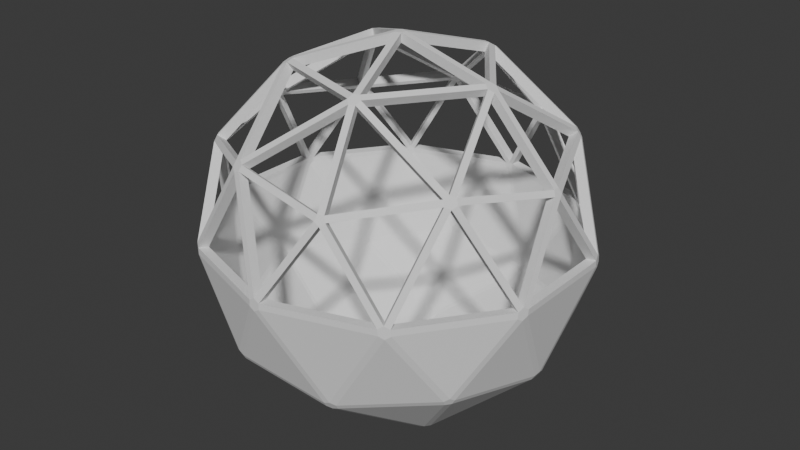 # Source: IcoSphereBorders.blend  (saved by Blender 4.1.24; exported with 4.5.12 LTS)
import bpy
from mathutils import Matrix  # noqa: F401  (used for matrix-valued properties, if any)

bpy.ops.wm.read_factory_settings(use_empty=True)
scene = bpy.context.scene
scene.name = 'Scene'

# ---- collections
col_collection = bpy.data.collections.new('Collection'); scene.collection.children.link(col_collection)

# ---- world
world_world = bpy.data.worlds.new('World'); scene.world = world_world
world_world.use_nodes = True; world_world.node_tree.nodes.clear()
_N = world_world.node_tree.nodes; _L = world_world.node_tree.links
n0 = _N.new('ShaderNodeOutputWorld'); n0.name = 'World Output'; n0.location = (300, 300)
n1 = _N.new('ShaderNodeBackground'); n1.name = 'Background'; n1.location = (10, 300)
n1.inputs[0].default_value = (0.05088, 0.05088, 0.05088, 1.0)
_L.new(n1.outputs[0], n0.inputs[0])
n0.is_active_output = True
world_world.color = (0.05088, 0.05088, 0.05088)
world_world.use_sun_shadow = False
world_world.sun_shadow_jitter_overblur = 0.0

# ---- meshes
me_icosphere_001 = bpy.data.meshes.new('Icosphere.001')
me_icosphere_001.from_pydata([(0.008618, -0.02652, -0.9902), (-0.02256, -0.01639, -0.9902), (-0.02256, 0.01639, -0.9902), (0.008618, 0.02652, -0.9902), (0.02789, -9.313e-10, -0.9902), (0.6987, -0.5279, -0.463), (0.718, -0.5014, -0.463), (0.7352, -0.5014, -0.4351), (0.7266, -0.5279, -0.4179), (0.704, -0.5443, -0.4351), (-0.255, -0.8378, -0.463), (-0.2496, -0.8542, -0.4351), (-0.2775, -0.8542, -0.4179), (-0.3001, -0.8378, -0.4351), (-0.2862, -0.8277, -0.463), (-0.8756, -0.01639, -0.463), (-0.8895, -0.02652, -0.4351), (-0.8981, 9.313e-10, -0.4179), (-0.8895, 0.02652, -0.4351), (-0.8756, 0.01639, -0.463), (-0.2862, 0.8277, -0.463), (-0.3001, 0.8378, -0.4351), (-0.2775, 0.8542, -0.4179), (-0.2496, 0.8542, -0.4351), (-0.255, 0.8378, -0.463), (0.718, 0.5014, -0.463), (0.6987, 0.5279, -0.463), (0.704, 0.5443, -0.4351), (0.7266, 0.5279, -0.4179), (0.7352, 0.5014, -0.4351), (0.2775, -0.8542, 0.4179), (0.3001, -0.8378, 0.4351), (0.2862, -0.8277, 0.463), (0.255, -0.8378, 0.463), (0.2496, -0.8542, 0.4351), (-0.7266, -0.5279, 0.4179), (-0.704, -0.5443, 0.4351), (-0.6987, -0.5279, 0.463), (-0.718, -0.5014, 0.463), (-0.7352, -0.5014, 0.4351), (-0.7266, 0.5279, 0.4179), (-0.7352, 0.5014, 0.4351), (-0.718, 0.5014, 0.463), (-0.6987, 0.5279, 0.463), (-0.704, 0.5443, 0.4351), (0.2775, 0.8542, 0.4179), (0.2496, 0.8542, 0.4351), (0.255, 0.8378, 0.463), (0.2862, 0.8277, 0.463), (0.3001, 0.8378, 0.4351), (0.8981, 9.313e-10, 0.4179), (0.8895, 0.02652, 0.4351), (0.8756, 0.01639, 0.463), (0.8756, -0.01639, 0.463), (0.8895, -0.02652, 0.4351), (0.02256, 0.01639, 0.9902), (-0.008618, 0.02652, 0.9902), (-0.02789, -9.313e-10, 0.9902), (-0.008618, -0.02652, 0.9902), (0.02256, -0.01639, 0.9902), (-0.1372, -0.4752, -0.8562), (-0.1308, -0.5037, -0.8405), (-0.1527, -0.5231, -0.825), (-0.1839, -0.513, -0.825), (-0.1902, -0.4844, -0.8405), (-0.1683, -0.4651, -0.8562), (0.4311, -0.3334, -0.825), (0.4019, -0.3306, -0.8405), (0.3903, -0.3038, -0.8562), (0.4096, -0.2773, -0.8562), (0.4386, -0.2801, -0.8405), (0.4503, -0.3069, -0.825), (0.2289, -0.8004, -0.5335), (0.2547, -0.7838, -0.546), (0.2853, -0.7821, -0.5335), (0.2906, -0.7985, -0.5056), (0.2648, -0.815, -0.4929), (0.2343, -0.8168, -0.5056), (0.832, -0.02962, -0.5335), (0.8241, -9.313e-10, -0.546), (0.832, 0.02962, -0.5335), (0.8492, 0.02962, -0.5056), (0.8569, -1.863e-09, -0.4929), (0.8492, -0.02962, -0.5056), (0.4503, 0.3069, -0.825), (0.4386, 0.2801, -0.8405), (0.4096, 0.2773, -0.8562), (0.3903, 0.3038, -0.8562), (0.4019, 0.3306, -0.8405), (0.4311, 0.3334, -0.825), (-0.4943, -0.01639, -0.8562), (-0.5195, -0.03122, -0.8405), (-0.5447, -0.01639, -0.825), (-0.5447, 0.01639, -0.825), (-0.5195, 0.03122, -0.8405), (-0.4943, 0.01639, -0.8562), (-0.6905, -0.4651, -0.5335), (-0.6667, -0.4844, -0.546), (-0.6557, -0.513, -0.5335), (-0.6696, -0.5231, -0.5056), (-0.6933, -0.5037, -0.4929), (-0.7045, -0.4752, -0.5056), (-0.1683, 0.4651, -0.8562), (-0.1902, 0.4844, -0.8405), (-0.1839, 0.513, -0.825), (-0.1527, 0.5231, -0.825), (-0.1308, 0.5037, -0.8405), (-0.1372, 0.4752, -0.8562), (-0.6557, 0.513, -0.5335), (-0.6667, 0.4844, -0.546), (-0.6905, 0.4651, -0.5335), (-0.7045, 0.4752, -0.5056), (-0.6933, 0.5037, -0.4929), (-0.6696, 0.5231, -0.5056), (0.2853, 0.7821, -0.5335), (0.2547, 0.7838, -0.546), (0.2289, 0.8004, -0.5335), (0.2343, 0.8168, -0.5056), (0.2648, 0.815, -0.4929), (0.2906, 0.7985, -0.5056), (0.9393, -0.3069, -0.03382), (0.9479, -0.2801, -0.01642), (0.949, -0.2773, 0.01658), (0.9403, -0.3038, 0.03382), (0.9315, -0.3306, 0.01642), (0.9307, -0.3334, -0.01658), (0.949, 0.2773, 0.01658), (0.9479, 0.2801, -0.01642), (0.9393, 0.3069, -0.03382), (0.9307, 0.3334, -0.01658), (0.9315, 0.3306, 0.01642), (0.9403, 0.3038, 0.03382), (-0.001629, -0.9882, -0.03382), (0.02656, -0.9881, -0.01642), (0.02952, -0.9882, 0.01658), (0.001629, -0.9882, 0.03382), (-0.02656, -0.9881, 0.01642), (-0.02952, -0.9882, -0.01658), (0.557, -0.8168, 0.01658), (0.5593, -0.815, -0.01642), (0.5822, -0.7985, -0.03382), (0.6047, -0.7821, -0.01658), (0.6023, -0.7838, 0.01642), (0.5795, -0.8004, 0.03382), (-0.9403, -0.3038, -0.03382), (-0.9315, -0.3306, -0.01642), (-0.9307, -0.3334, 0.01658), (-0.9393, -0.3069, 0.03382), (-0.9479, -0.2801, 0.01642), (-0.949, -0.2773, -0.01658), (-0.6047, -0.7821, 0.01658), (-0.6023, -0.7838, -0.01642), (-0.5795, -0.8004, -0.03382), (-0.557, -0.8168, -0.01658), (-0.5593, -0.815, 0.01642), (-0.5822, -0.7985, 0.03382), (-0.5795, 0.8004, -0.03382), (-0.6023, 0.7838, -0.01642), (-0.6047, 0.7821, 0.01658), (-0.5822, 0.7985, 0.03382), (-0.5593, 0.815, 0.01642), (-0.557, 0.8168, -0.01658), (-0.9307, 0.3334, 0.01658), (-0.9315, 0.3306, -0.01642), (-0.9403, 0.3038, -0.03382), (-0.949, 0.2773, -0.01658), (-0.9479, 0.2801, 0.01642), (-0.9393, 0.3069, 0.03382), (0.5822, 0.7985, -0.03382), (0.5593, 0.815, -0.01642), (0.557, 0.8168, 0.01658), (0.5795, 0.8004, 0.03382), (0.6023, 0.7838, 0.01642), (0.6047, 0.7821, -0.01658), (0.02952, 0.9882, 0.01658), (0.02656, 0.9881, -0.01642), (-0.001629, 0.9882, -0.03382), (-0.02952, 0.9882, -0.01658), (-0.02656, 0.9881, 0.01642), (0.001629, 0.9882, 0.03382), (0.6696, -0.5231, 0.5056), (0.6933, -0.5037, 0.4929), (0.7045, -0.4752, 0.5056), (0.6905, -0.4651, 0.5335), (0.6667, -0.4844, 0.546), (0.6557, -0.513, 0.5335), (-0.2906, -0.7985, 0.5056), (-0.2648, -0.815, 0.4929), (-0.2343, -0.8168, 0.5056), (-0.2289, -0.8004, 0.5335), (-0.2547, -0.7838, 0.546), (-0.2853, -0.7821, 0.5335), (-0.8492, 0.02962, 0.5056), (-0.8569, -1.863e-09, 0.4929), (-0.8492, -0.02962, 0.5056), (-0.832, -0.02962, 0.5335), (-0.8241, -9.313e-10, 0.546), (-0.832, 0.02962, 0.5335), (-0.2343, 0.8168, 0.5056), (-0.2648, 0.815, 0.4929), (-0.2906, 0.7985, 0.5056), (-0.2853, 0.7821, 0.5335), (-0.2547, 0.7838, 0.546), (-0.2289, 0.8004, 0.5335), (0.7045, 0.4752, 0.5056), (0.6933, 0.5037, 0.4929), (0.6696, 0.5231, 0.5056), (0.6557, 0.513, 0.5335), (0.6667, 0.4844, 0.546), (0.6905, 0.4651, 0.5335), (0.1839, -0.513, 0.825), (0.1902, -0.4844, 0.8405), (0.1683, -0.4651, 0.8562), (0.1372, -0.4752, 0.8562), (0.1308, -0.5037, 0.8405), (0.1527, -0.5231, 0.825), (0.4943, -0.01639, 0.8562), (0.5195, -0.03122, 0.8405), (0.5447, -0.01639, 0.825), (0.5447, 0.01639, 0.825), (0.5195, 0.03122, 0.8405), (0.4943, 0.01639, 0.8562), (-0.4311, -0.3334, 0.825), (-0.4019, -0.3306, 0.8405), (-0.3903, -0.3038, 0.8562), (-0.4096, -0.2773, 0.8562), (-0.4386, -0.2801, 0.8405), (-0.4503, -0.3069, 0.825), (-0.4503, 0.3069, 0.825), (-0.4386, 0.2801, 0.8405), (-0.4096, 0.2773, 0.8562), (-0.3903, 0.3038, 0.8562), (-0.4019, 0.3306, 0.8405), (-0.4311, 0.3334, 0.825), (0.1527, 0.5231, 0.825), (0.1308, 0.5037, 0.8405), (0.1372, 0.4752, 0.8562), (0.1683, 0.4651, 0.8562), (0.1902, 0.4844, 0.8405), (0.1839, 0.513, 0.825)], [], [(10, 62, 72), (133, 76, 139), (163, 157, 112), (88, 106, 115), (27, 119, 168), (28, 173, 129), (29, 128, 81), (89, 114, 26), (25, 26, 27, 28, 29), (25, 80, 84), (3, 107, 87), (86, 87, 88, 89, 84, 85), (86, 4, 3, 87), (89, 26, 25, 84), (85, 79, 70), (69, 70, 71, 66, 67, 68), (69, 86, 85, 70), (54, 50, 51, 52, 53), (122, 123, 124, 125, 120, 121), (122, 50, 54, 123), (7, 120, 125, 8), (5, 6, 7, 8, 9), (71, 6, 5, 66), (6, 71, 78), (83, 78, 79, 80, 81, 82), (83, 7, 6, 78), (78, 71, 70, 79), (79, 85, 84, 80), (80, 25, 29, 81), (120, 83, 82, 121), (120, 7, 83), (121, 82, 127), (126, 127, 128, 129, 130, 131), (126, 122, 121, 127), (127, 82, 81, 128), (128, 29, 28, 129), (50, 126, 131, 51), (209, 204, 205, 206, 207, 208), (209, 52, 51, 204), (204, 131, 130, 205), (22, 23, 24, 20, 21), (176, 177, 178, 179, 174, 175), (176, 23, 22, 177), (45, 174, 179, 46), (48, 49, 45, 46, 47), (206, 49, 48, 207), (170, 171, 172, 173, 168, 169), (170, 45, 49, 171), (171, 206, 205, 172), (172, 130, 129, 173), (173, 28, 27, 168), (174, 170, 169, 175), (175, 169, 118), (117, 118, 119, 114, 115, 116), (117, 176, 175, 118), (118, 169, 168, 119), (119, 27, 26, 114), (114, 89, 88, 115), (23, 117, 116, 24), (23, 176, 117), (24, 116, 105), (104, 105, 106, 107, 102, 103), (104, 20, 24, 105), (105, 116, 115, 106), (106, 88, 87, 107), (107, 3, 2, 102), (19, 110, 93), (91, 64, 97), (98, 99, 100, 101, 96, 97), (98, 14, 13, 99), (98, 63, 14), (11, 12, 13, 14, 10), (32, 33, 34, 30, 31), (215, 210, 211, 212, 213, 214), (215, 33, 32, 210), (212, 59, 58, 213), (56, 57, 58, 59, 55), (38, 39, 35, 36, 37), (164, 111, 18), (40, 41, 42, 43, 44), (167, 162, 163, 164, 165, 166), (167, 41, 40, 162), (164, 18, 17, 165), (192, 193, 194, 195, 196, 197), (192, 167, 166, 193), (194, 39, 38, 195), (41, 192, 197, 42), (233, 228, 229, 230, 231, 232), (233, 43, 42, 228), (228, 197, 196, 229), (56, 231, 230, 57), (224, 225, 226, 227, 222, 223), (224, 58, 57, 225), (225, 230, 229, 226), (226, 196, 195, 227), (227, 38, 37, 222), (213, 224, 223, 214), (189, 190, 191, 186, 187, 188), (189, 215, 214, 190), (190, 223, 222, 191), (191, 37, 36, 186), (33, 189, 188, 34), (134, 135, 136, 137, 132, 133), (134, 30, 34, 135), (135, 188, 187, 136), (11, 132, 137, 12), (11, 77, 132), (12, 137, 153), (152, 153, 154, 155, 150, 151), (152, 13, 12, 153), (153, 137, 136, 154), (154, 187, 186, 155), (155, 36, 35, 150), (99, 152, 151, 100), (99, 13, 152), (100, 151, 145), (144, 145, 146, 147, 148, 149), (144, 101, 100, 145), (145, 151, 150, 146), (146, 35, 39, 147), (147, 194, 193, 148), (148, 166, 165, 149), (149, 17, 16, 144), (149, 165, 17), (15, 16, 17, 18, 19), (101, 16, 15, 96), (101, 144, 16), (96, 15, 92), (95, 90, 91, 92, 93, 94), (95, 2, 1, 90), (91, 97, 96, 92), (92, 15, 19, 93), (102, 95, 94, 103), (102, 2, 95), (103, 94, 109), (108, 109, 110, 111, 112, 113), (108, 104, 103, 109), (109, 94, 93, 110), (110, 19, 18, 111), (111, 164, 163, 112), (20, 108, 113, 21), (20, 104, 108), (21, 113, 156), (161, 156, 157, 158, 159, 160), (161, 22, 21, 156), (156, 113, 112, 157), (157, 163, 162, 158), (158, 40, 44, 159), (177, 161, 160, 178), (177, 22, 161), (198, 199, 200, 201, 202, 203), (198, 179, 178, 199), (199, 160, 159, 200), (200, 44, 43, 201), (201, 233, 232, 202), (46, 198, 203, 47), (239, 234, 235, 236, 237, 238), (239, 48, 47, 234), (234, 203, 202, 235), (235, 232, 231, 236), (236, 56, 55, 237), (207, 239, 238, 208), (219, 220, 221, 216, 217, 218), (219, 209, 208, 220), (220, 238, 237, 221), (221, 55, 59, 216), (216, 212, 211, 217), (52, 219, 218, 53), (182, 183, 184, 185, 180, 181), (182, 54, 53, 183), (183, 218, 217, 184), (184, 211, 210, 185), (185, 32, 31, 180), (123, 182, 181, 124), (141, 142, 143, 138, 139, 140), (141, 125, 124, 142), (142, 181, 180, 143), (143, 31, 30, 138), (138, 134, 133, 139), (8, 141, 140, 9), (8, 125, 141), (9, 140, 75), (74, 75, 76, 77, 72, 73), (74, 5, 9, 75), (75, 140, 139, 76), (76, 133, 132, 77), (77, 11, 10, 72), (66, 74, 73, 67), (66, 5, 74), (67, 73, 61), (60, 61, 62, 63, 64, 65), (60, 68, 67, 61), (61, 73, 72, 62), (62, 10, 14, 63), (63, 98, 97, 64), (64, 91, 90, 65), (65, 1, 0, 60), (65, 90, 1), (4, 0, 1, 2, 3), (68, 0, 4, 69), (68, 60, 0), (4, 86, 69)])
_uv = me_icosphere_001.uv_layers.new(name='UVMap')
_uv.uv.foreach_set('vector', [0.0, 0.0, 0.0, 0.0, 0.0, 0.0, 0.0, 0.0, 0.0, 0.0, 0.0, 0.0, 0.0, 0.0, 0.0, 0.0, 0.0, 0.0, 0.0, 0.0, 0.0, 0.0, 0.0, 0.0, 0.0, 0.0, 0.0, 0.0, 0.0, 0.0, 0.0, 0.0, 0.0, 0.0, 0.0, 0.0, 0.0, 0.0, 0.0, 0.0, 0.0, 0.0, 0.0, 0.0, 0.0, 0.0, 0.0, 0.0, 0.0, 0.0, 0.0, 0.0, 0.0, 0.0, 0.0, 0.0, 0.0, 0.0, 0.0, 0.0, 0.0, 0.0, 0.0, 0.0, 0.0, 0.0, 0.0, 0.0, 0.0, 0.0, 0.0, 0.0, 0.0, 0.0, 0.0, 0.0, 0.0, 0.0, 0.0, 0.0, 0.0, 0.0, 0.0, 0.0, 0.0, 0.0, 0.0, 0.0, 0.0, 0.0, 0.0, 0.0, 0.0, 0.0, 0.0, 0.0, 0.0, 0.0, 0.0, 0.0, 0.0, 0.0, 0.0, 0.0, 0.0, 0.0, 0.0, 0.0, 0.0, 0.0, 0.0, 0.0, 0.0, 0.0, 0.0, 0.0, 0.0, 0.0, 0.0, 0.0, 0.0, 0.0, 0.0, 0.0, 0.0, 0.0, 0.0, 0.0, 0.0, 0.0, 0.0, 0.0, 0.0, 0.0, 0.0, 0.0, 0.0, 0.0, 0.0, 0.0, 0.0, 0.0, 0.0, 0.0, 0.0, 0.0, 0.0, 0.0, 0.0, 0.0, 0.0, 0.0, 0.0, 0.0, 0.0, 0.0, 0.0, 0.0, 0.0, 0.0, 0.0, 0.0, 0.0, 0.0, 0.0, 0.0, 0.0, 0.0, 0.0, 0.0, 0.0, 0.0, 0.0, 0.0, 0.0, 0.0, 0.0, 0.0, 0.0, 0.0, 0.0, 0.0, 0.0, 0.0, 0.0, 0.0, 0.0, 0.0, 0.0, 0.0, 0.0, 0.0, 0.0, 0.0, 0.0, 0.0, 0.0, 0.0, 0.0, 0.0, 0.0, 0.0, 0.0, 0.0, 0.0, 0.0, 0.0, 0.0, 0.0, 0.0, 0.0, 0.0, 0.0, 0.0, 0.0, 0.0, 0.0, 0.0, 0.0, 0.0, 0.0, 0.0, 0.0, 0.0, 0.0, 0.0, 0.0, 0.0, 0.0, 0.0, 0.0, 0.0, 0.0, 0.0, 0.0, 0.0, 0.0, 0.0, 0.0, 0.0, 0.0, 0.0, 0.0, 0.0, 0.0, 0.0, 0.0, 0.0, 0.0, 0.0, 0.0, 0.0, 0.0, 0.0, 0.0, 0.0, 0.0, 0.0, 0.0, 0.0, 0.0, 0.0, 0.0, 0.0, 0.0, 0.0, 0.0, 0.0, 0.0, 0.0, 0.0, 0.0, 0.0, 0.0, 0.0, 0.0, 0.0, 0.0, 0.0, 0.0, 0.0, 0.0, 0.0, 0.0, 0.0, 0.0, 0.0, 0.0, 0.0, 0.0, 0.0, 0.0, 0.0, 0.0, 0.0, 0.0, 0.0, 0.0, 0.0, 0.0, 0.0, 0.0, 0.0, 0.0, 0.0, 0.0, 0.0, 0.0, 0.0, 0.0, 0.0, 0.0, 0.0, 0.0, 0.0, 0.0, 0.0, 0.0, 0.0, 0.0, 0.0, 0.0, 0.0, 0.0, 0.0, 0.0, 0.0, 0.0, 0.0, 0.0, 0.0, 0.0, 0.0, 0.0, 0.0, 0.0, 0.0, 0.0, 0.0, 0.0, 0.0, 0.0, 0.0, 0.0, 0.0, 0.0, 0.0, 0.0, 0.0, 0.0, 0.0, 0.0, 0.0, 0.0, 0.0, 0.0, 0.0, 0.0, 0.0, 0.0, 0.0, 0.0, 0.0, 0.0, 0.0, 0.0, 0.0, 0.0, 0.0, 0.0, 0.0, 0.0, 0.0, 0.0, 0.0, 0.0, 0.0, 0.0, 0.0, 0.0, 0.0, 0.0, 0.0, 0.0, 0.0, 0.0, 0.0, 0.0, 0.0, 0.0, 0.0, 0.0, 0.0, 0.0, 0.0, 0.0, 0.0, 0.0, 0.0, 0.0, 0.0, 0.0, 0.0, 0.0, 0.0, 0.0, 0.0, 0.0, 0.0, 0.0, 0.0, 0.0, 0.0, 0.0, 0.0, 0.0, 0.0, 0.0, 0.0, 0.0, 0.0, 0.0, 0.0, 0.0, 0.0, 0.0, 0.0, 0.0, 0.0, 0.0, 0.0, 0.0, 0.0, 0.0, 0.0, 0.0, 0.0, 0.0, 0.0, 0.0, 0.0, 0.0, 0.0, 0.0, 0.0, 0.0, 0.0, 0.0, 0.0, 0.0, 0.0, 0.0, 0.0, 0.0, 0.0, 0.0, 0.0, 0.0, 0.0, 0.0, 0.0, 0.0, 0.0, 0.0, 0.0, 0.0, 0.0, 0.0, 0.0, 0.0, 0.0, 0.0, 0.0, 0.0, 0.0, 0.0, 0.0, 0.0, 0.0, 0.0, 0.0, 0.0, 0.0, 0.0, 0.0, 0.0, 0.0, 0.0, 0.0, 0.0, 0.0, 0.0, 0.0, 0.0, 0.0, 0.0, 0.0, 0.0, 0.0, 0.0, 0.0, 0.0, 0.0, 0.0, 0.0, 0.0, 0.0, 0.0, 0.0, 0.0, 0.0, 0.0, 0.0, 0.0, 0.0, 0.0, 0.0, 0.0, 0.0, 0.0, 0.0, 0.0, 0.0, 0.0, 0.0, 0.0, 0.0, 0.0, 0.0, 0.0, 0.0, 0.0, 0.0, 0.0, 0.0, 0.0, 0.0, 0.0, 0.0, 0.0, 0.0, 0.0, 0.0, 0.0, 0.0, 0.0, 0.0, 0.0, 0.0, 0.0, 0.0, 0.0, 0.0, 0.0, 0.0, 0.0, 0.0, 0.0, 0.0, 0.0, 0.0, 0.0, 0.0, 0.0, 0.0, 0.0, 0.0, 0.0, 0.0, 0.0, 0.0, 0.0, 0.0, 0.0, 0.0, 0.0, 0.0, 0.0, 0.0, 0.0, 0.0, 0.0, 0.0, 0.0, 0.0, 0.0, 0.0, 0.0, 0.0, 0.0, 0.0, 0.0, 0.0, 0.0, 0.0, 0.0, 0.0, 0.0, 0.0, 0.0, 0.0, 0.0, 0.0, 0.0, 0.0, 0.0, 0.0, 0.0, 0.0, 0.0, 0.0, 0.0, 0.0, 0.0, 0.0, 0.0, 0.0, 0.0, 0.0, 0.0, 0.0, 0.0, 0.0, 0.0, 0.0, 0.0, 0.0, 0.0, 0.0, 0.0, 0.0, 0.0, 0.0, 0.0, 0.0, 0.0, 0.0, 0.0, 0.0, 0.0, 0.0, 0.0, 0.0, 0.0, 0.0, 0.0, 0.0, 0.0, 0.0, 0.0, 0.0, 0.0, 0.0, 0.0, 0.0, 0.0, 0.0, 0.0, 0.0, 0.0, 0.0, 0.0, 0.0, 0.0, 0.0, 0.0, 0.0, 0.0, 0.0, 0.0, 0.0, 0.0, 0.0, 0.0, 0.0, 0.0, 0.0, 0.0, 0.0, 0.0, 0.0, 0.0, 0.0, 0.0, 0.0, 0.0, 0.0, 0.0, 0.0, 0.0, 0.0, 0.0, 0.0, 0.0, 0.0, 0.0, 0.0, 0.0, 0.0, 0.0, 0.0, 0.0, 0.0, 0.0, 0.0, 0.0, 0.0, 0.0, 0.0, 0.0, 0.0, 0.0, 0.0, 0.0, 0.0, 0.0, 0.0, 0.0, 0.0, 0.0, 0.0, 0.0, 0.0, 0.0, 0.0, 0.0, 0.0, 0.0, 0.0, 0.0, 0.0, 0.0, 0.0, 0.0, 0.0, 0.0, 0.0, 0.0, 0.0, 0.0, 0.0, 0.0, 0.0, 0.0, 0.0, 0.0, 0.0, 0.0, 0.0, 0.0, 0.0, 0.0, 0.0, 0.0, 0.0, 0.0, 0.0, 0.0, 0.0, 0.0, 0.0, 0.0, 0.0, 0.0, 0.0, 0.0, 0.0, 0.0, 0.0, 0.0, 0.0, 0.0, 0.0, 0.0, 0.0, 0.0, 0.0, 0.0, 0.0, 0.0, 0.0, 0.0, 0.0, 0.0, 0.0, 0.0, 0.0, 0.0, 0.0, 0.0, 0.0, 0.0, 0.0, 0.0, 0.0, 0.0, 0.0, 0.0, 0.0, 0.0, 0.0, 0.0, 0.0, 0.0, 0.0, 0.0, 0.0, 0.0, 0.0, 0.0, 0.0, 0.0, 0.0, 0.0, 0.0, 0.0, 0.0, 0.0, 0.0, 0.0, 0.0, 0.0, 0.0, 0.0, 0.0, 0.0, 0.0, 0.0, 0.0, 0.0, 0.0, 0.0, 0.0, 0.0, 0.0, 0.0, 0.0, 0.0, 0.0, 0.0, 0.0, 0.0, 0.0, 0.0, 0.0, 0.0, 0.0, 0.0, 0.0, 0.0, 0.0, 0.0, 0.0, 0.0, 0.0, 0.0, 0.0, 0.0, 0.0, 0.0, 0.0, 0.0, 0.0, 0.0, 0.0, 0.0, 0.0, 0.0, 0.0, 0.0, 0.0, 0.0, 0.0, 0.0, 0.0, 0.0, 0.0, 0.0, 0.0, 0.0, 0.0, 0.0, 0.0, 0.0, 0.0, 0.0, 0.0, 0.0, 0.0, 0.0, 0.0, 0.0, 0.0, 0.0, 0.0, 0.0, 0.0, 0.0, 0.0, 0.0, 0.0, 0.0, 0.0, 0.0, 0.0, 0.0, 0.0, 0.0, 0.0, 0.0, 0.0, 0.0, 0.0, 0.0, 0.0, 0.0, 0.0, 0.0, 0.0, 0.0, 0.0, 0.0, 0.0, 0.0, 0.0, 0.0, 0.0, 0.0, 0.0, 0.0, 0.0, 0.0, 0.0, 0.0, 0.0, 0.0, 0.0, 0.0, 0.0, 0.0, 0.0, 0.0, 0.0, 0.0, 0.0, 0.0, 0.0, 0.0, 0.0, 0.0, 0.0, 0.0, 0.0, 0.0, 0.0, 0.0, 0.0, 0.0, 0.0, 0.0, 0.0, 0.0, 0.0, 0.0, 0.0, 0.0, 0.0, 0.0, 0.0, 0.0, 0.0, 0.0, 0.0, 0.0, 0.0, 0.0, 0.0, 0.0, 0.0, 0.0, 0.0, 0.0, 0.0, 0.0, 0.0, 0.0, 0.0, 0.0, 0.0, 0.0, 0.0, 0.0, 0.0, 0.0, 0.0, 0.0, 0.0, 0.0, 0.0, 0.0, 0.0, 0.0, 0.0, 0.0, 0.0, 0.0, 0.0, 0.0, 0.0, 0.0, 0.0, 0.0, 0.0, 0.0, 0.0, 0.0, 0.0, 0.0, 0.0, 0.0, 0.0, 0.0, 0.0, 0.0, 0.0, 0.0, 0.0, 0.0, 0.0, 0.0, 0.0, 0.0, 0.0, 0.0, 0.0, 0.0, 0.0, 0.0, 0.0, 0.0, 0.0, 0.0, 0.0, 0.0, 0.0, 0.0, 0.0, 0.0, 0.0, 0.0, 0.0, 0.0, 0.0, 0.0, 0.0, 0.0, 0.0, 0.0, 0.0, 0.0, 0.0, 0.0, 0.0, 0.0, 0.0, 0.0, 0.0, 0.0, 0.0, 0.0, 0.0, 0.0, 0.0, 0.0, 0.0, 0.0, 0.0, 0.0, 0.0, 0.0, 0.0, 0.0, 0.0, 0.0, 0.0, 0.0, 0.0, 0.0, 0.0, 0.0, 0.0, 0.0, 0.0, 0.0, 0.0, 0.0, 0.0, 0.0, 0.0, 0.0, 0.0, 0.0, 0.0, 0.0, 0.0, 0.0, 0.0, 0.0, 0.0, 0.0, 0.0, 0.0, 0.0, 0.0, 0.0, 0.0, 0.0, 0.0, 0.0, 0.0, 0.0, 0.0, 0.0, 0.0, 0.0, 0.0, 0.0, 0.0, 0.0, 0.0, 0.0, 0.0, 0.0, 0.0, 0.0, 0.0, 0.0, 0.0, 0.0, 0.0, 0.0, 0.0, 0.0, 0.0, 0.0, 0.0, 0.0, 0.0, 0.0, 0.0, 0.0, 0.0, 0.0, 0.0, 0.0, 0.0, 0.0, 0.0, 0.0, 0.0, 0.0, 0.0, 0.0, 0.0, 0.0, 0.0, 0.0, 0.0, 0.0, 0.0, 0.0, 0.0, 0.0, 0.0, 0.0, 0.0, 0.0, 0.0, 0.0, 0.0, 0.0, 0.0, 0.0, 0.0, 0.0, 0.0, 0.0, 0.0, 0.0, 0.0, 0.0, 0.0, 0.0, 0.0, 0.0, 0.0, 0.0, 0.0, 0.0, 0.0, 0.0, 0.0, 0.0, 0.0, 0.0, 0.0, 0.0, 0.0, 0.0, 0.0, 0.0, 0.0, 0.0, 0.0, 0.0, 0.0, 0.0, 0.0, 0.0, 0.0, 0.0, 0.0, 0.0, 0.0, 0.0, 0.0, 0.0, 0.0, 0.0, 0.0, 0.0, 0.0, 0.0, 0.0, 0.0, 0.0, 0.0, 0.0, 0.0, 0.0, 0.0, 0.0, 0.0, 0.0, 0.0, 0.0, 0.0, 0.0, 0.0, 0.0, 0.0, 0.0, 0.0, 0.0, 0.0, 0.0, 0.0, 0.0, 0.0, 0.0, 0.0, 0.0, 0.0, 0.0, 0.0, 0.0, 0.0, 0.0, 0.0, 0.0, 0.0, 0.0, 0.0, 0.0, 0.0, 0.0, 0.0, 0.0, 0.0, 0.0, 0.0, 0.0, 0.0, 0.0, 0.0, 0.0, 0.0, 0.0, 0.0, 0.0, 0.0, 0.0, 0.0, 0.0, 0.0, 0.0, 0.0, 0.0, 0.0, 0.0, 0.0, 0.0, 0.0, 0.0, 0.0, 0.0, 0.0, 0.0, 0.0, 0.0, 0.0, 0.0, 0.0, 0.0, 0.0, 0.0, 0.0, 0.0, 0.0, 0.0, 0.0, 0.0, 0.0, 0.0, 0.0, 0.0, 0.0, 0.0, 0.0, 0.0, 0.0, 0.0, 0.0, 0.0, 0.0, 0.0, 0.0, 0.0, 0.0, 0.0, 0.0, 0.0, 0.0, 0.0, 0.0, 0.0, 0.0, 0.0, 0.0, 0.0, 0.0, 0.0, 0.0, 0.0, 0.0, 0.0, 0.0, 0.0, 0.0, 0.0, 0.0, 0.0, 0.0, 0.0, 0.0, 0.0, 0.0, 0.0, 0.0, 0.0, 0.0, 0.0, 0.0, 0.0, 0.0, 0.0, 0.0, 0.0, 0.0, 0.0, 0.0, 0.0, 0.0, 0.0, 0.0, 0.0, 0.0, 0.0, 0.0, 0.0, 0.0, 0.0, 0.0, 0.0, 0.0, 0.0, 0.0, 0.0, 0.0, 0.0, 0.0, 0.0, 0.0, 0.0, 0.0, 0.0, 0.0, 0.0, 0.0, 0.0, 0.0, 0.0, 0.0, 0.0, 0.0, 0.0, 0.0, 0.0, 0.0, 0.0, 0.0, 0.0, 0.0, 0.0, 0.0, 0.0, 0.0, 0.0, 0.0, 0.0, 0.0, 0.0, 0.0, 0.0, 0.0, 0.0, 0.0, 0.0, 0.0, 0.0, 0.0, 0.0, 0.0, 0.0, 0.0, 0.0, 0.0, 0.0, 0.0, 0.0, 0.0, 0.0, 0.0, 0.0, 0.0, 0.0, 0.0, 0.0, 0.0, 0.0, 0.0, 0.0, 0.0, 0.0, 0.0, 0.0, 0.0, 0.0, 0.0, 0.0, 0.0, 0.0, 0.0, 0.0, 0.0, 0.0, 0.0, 0.0, 0.0, 0.0, 0.0, 0.0, 0.0, 0.0, 0.0, 0.0, 0.0, 0.0, 0.0, 0.0, 0.0, 0.0, 0.0, 0.0, 0.0, 0.0, 0.0, 0.0, 0.0, 0.0, 0.0, 0.0, 0.0, 0.0, 0.0, 0.0, 0.0, 0.0, 0.0, 0.0, 0.0, 0.0, 0.0, 0.0, 0.0, 0.0, 0.0, 0.0, 0.0, 0.0, 0.0, 0.0, 0.0, 0.0, 0.0, 0.0, 0.0, 0.0, 0.0, 0.0, 0.0, 0.0, 0.0, 0.0, 0.0, 0.0, 0.0, 0.0, 0.0, 0.0, 0.0, 0.0, 0.0, 0.0, 0.0, 0.0, 0.0, 0.0, 0.0, 0.0, 0.0, 0.0, 0.0, 0.0, 0.0, 0.0, 0.0, 0.0, 0.0, 0.0, 0.0, 0.0, 0.0, 0.0, 0.0, 0.0, 0.0, 0.0, 0.0, 0.0, 0.0, 0.0, 0.0, 0.0, 0.0, 0.0, 0.0, 0.0, 0.0, 0.0, 0.0, 0.0, 0.0, 0.0, 0.0, 0.0, 0.0, 0.0, 0.0, 0.0, 0.0, 0.0, 0.0, 0.0, 0.0, 0.0, 0.0, 0.0, 0.0, 0.0, 0.0, 0.0, 0.0, 0.0, 0.0, 0.0, 0.0, 0.0, 0.0, 0.0, 0.0, 0.0, 0.0, 0.0, 0.0, 0.0, 0.0, 0.0, 0.0, 0.0, 0.0, 0.0, 0.0, 0.0, 0.0, 0.0, 0.0, 0.0, 0.0, 0.0, 0.0, 0.0, 0.0, 0.0, 0.0, 0.0, 0.0, 0.0, 0.0, 0.0, 0.0, 0.0, 0.0, 0.0, 0.0, 0.0, 0.0, 0.0, 0.0, 0.0, 0.0, 0.0, 0.0, 0.0, 0.0, 0.0, 0.0, 0.0, 0.0, 0.0, 0.0, 0.0, 0.0, 0.0, 0.0, 0.0, 0.0, 0.0, 0.0, 0.0, 0.0, 0.0, 0.0, 0.0, 0.0, 0.0, 0.0, 0.0, 0.0, 0.0])
me_icosphere_001.update()

# ---- objects
ob_icosphere = bpy.data.objects.new('Icosphere', me_icosphere_001)

# ---- transforms, parenting, visibility, modifiers, constraints
ob_icosphere.location = (0.0, 0.0, 0.0)
_m = ob_icosphere.modifiers.new('Solidify', 'SOLIDIFY')
_m.thickness = 0.05

# ---- collection membership
col_collection.objects.link(ob_icosphere)

# ---- scene / render settings (as saved in the file)
scene.frame_start = 1; scene.frame_end = 250; scene.frame_set(1)
scene.render.engine = 'BLENDER_EEVEE_NEXT'
scene.cycles.sampling_pattern = 'TABULATED_SOBOL'
scene.eevee.ray_tracing_options.trace_max_roughness = 0.0
bpy.context.view_layer.update()

# ---- added for rendering (the .blend has no active camera and no usable light): camera, sun
cam_auto = bpy.data.cameras.new('AutoCamera')
cam_auto.lens = 50.0
cam_auto.sensor_width = 36.0
cam_auto.clip_end = 1000.0
ob_auto_camera = bpy.data.objects.new('AutoCamera', cam_auto)
scene.collection.objects.link(ob_auto_camera)
ob_auto_camera.location = (3.12807, -3.75368, 2.50245)
ob_auto_camera.rotation_euler = (1.09748, -7.21219e-08, 0.694738)
scene.camera = ob_auto_camera
light_auto_sun = bpy.data.lights.new('AutoSun', 'SUN')
light_auto_sun.energy = 3.0
light_auto_sun.angle = 0.0523599
ob_auto_sun = bpy.data.objects.new('AutoSun', light_auto_sun)
scene.collection.objects.link(ob_auto_sun)
ob_auto_sun.rotation_euler = (0.872665, 0.174533, 0.523599)
bpy.context.view_layer.update()

